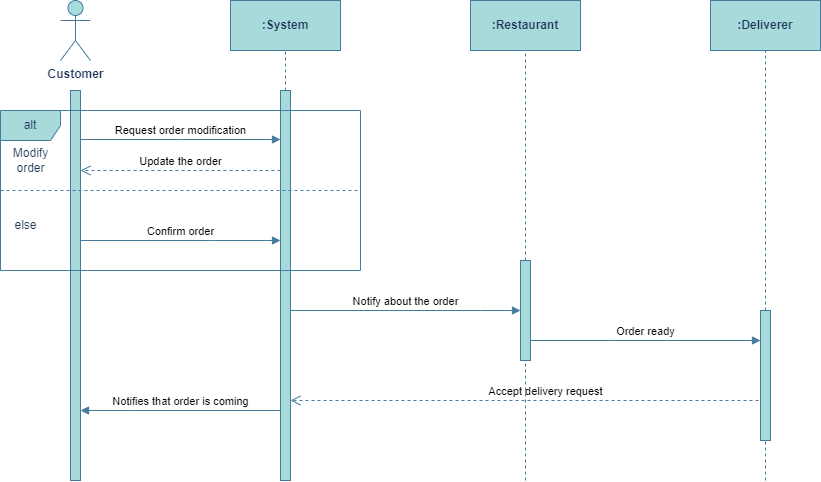

The diagram above was exported from draw.io. Its source (the exported page's mxGraphModel, read from the mxfile embedded in the PNG):
<mxGraphModel dx="1050" dy="573" grid="1" gridSize="10" guides="1" tooltips="1" connect="1" arrows="1" fold="1" page="1" pageScale="1" pageWidth="1100" pageHeight="850" background="none" math="0" shadow="0">
  <root>
    <mxCell id="0" />
    <mxCell id="1" parent="0" />
    <mxCell id="N_opT2plQah31-1EKCMf-1" value="&lt;b&gt;Customer&lt;/b&gt;" style="shape=umlActor;verticalLabelPosition=bottom;verticalAlign=top;html=1;labelBackgroundColor=none;fillColor=#A8DADC;strokeColor=#457B9D;fontColor=#1D3557;" vertex="1" parent="1">
      <mxGeometry x="70" y="40" width="30" height="60" as="geometry" />
    </mxCell>
    <mxCell id="N_opT2plQah31-1EKCMf-2" value="&lt;b&gt;:System&lt;/b&gt;" style="html=1;whiteSpace=wrap;labelBackgroundColor=none;fillColor=#A8DADC;strokeColor=#457B9D;fontColor=#1D3557;" vertex="1" parent="1">
      <mxGeometry x="240" y="40" width="110" height="50" as="geometry" />
    </mxCell>
    <mxCell id="N_opT2plQah31-1EKCMf-3" value="&lt;b&gt;:Restaurant&lt;/b&gt;" style="html=1;whiteSpace=wrap;labelBackgroundColor=none;fillColor=#A8DADC;strokeColor=#457B9D;fontColor=#1D3557;" vertex="1" parent="1">
      <mxGeometry x="480" y="40" width="110" height="50" as="geometry" />
    </mxCell>
    <mxCell id="N_opT2plQah31-1EKCMf-4" value="&lt;b&gt;:Deliverer&lt;/b&gt;" style="html=1;whiteSpace=wrap;labelBackgroundColor=none;fillColor=#A8DADC;strokeColor=#457B9D;fontColor=#1D3557;" vertex="1" parent="1">
      <mxGeometry x="720" y="40" width="110" height="50" as="geometry" />
    </mxCell>
    <mxCell id="N_opT2plQah31-1EKCMf-9" value="" style="html=1;points=[];perimeter=orthogonalPerimeter;outlineConnect=0;targetShapes=umlLifeline;portConstraint=eastwest;newEdgeStyle={&quot;edgeStyle&quot;:&quot;elbowEdgeStyle&quot;,&quot;elbow&quot;:&quot;vertical&quot;,&quot;curved&quot;:0,&quot;rounded&quot;:0};labelBackgroundColor=none;fillColor=#A8DADC;strokeColor=#457B9D;fontColor=#1D3557;" vertex="1" parent="1">
      <mxGeometry x="80" y="130" width="10" height="390" as="geometry" />
    </mxCell>
    <mxCell id="N_opT2plQah31-1EKCMf-10" value="" style="html=1;points=[];perimeter=orthogonalPerimeter;outlineConnect=0;targetShapes=umlLifeline;portConstraint=eastwest;newEdgeStyle={&quot;edgeStyle&quot;:&quot;elbowEdgeStyle&quot;,&quot;elbow&quot;:&quot;vertical&quot;,&quot;curved&quot;:0,&quot;rounded&quot;:0};labelBackgroundColor=none;fillColor=#A8DADC;strokeColor=#457B9D;fontColor=#1D3557;" vertex="1" parent="1">
      <mxGeometry x="290" y="130" width="10" height="390" as="geometry" />
    </mxCell>
    <mxCell id="N_opT2plQah31-1EKCMf-12" value="alt" style="shape=umlFrame;whiteSpace=wrap;html=1;pointerEvents=0;labelBackgroundColor=none;fillColor=#A8DADC;strokeColor=#457B9D;fontColor=#1D3557;" vertex="1" parent="1">
      <mxGeometry x="10" y="150" width="360" height="160" as="geometry" />
    </mxCell>
    <mxCell id="N_opT2plQah31-1EKCMf-14" value="Modify &lt;br&gt;order" style="text;html=1;align=center;verticalAlign=middle;resizable=0;points=[];autosize=1;strokeColor=none;fillColor=none;labelBackgroundColor=none;fontColor=#1D3557;" vertex="1" parent="1">
      <mxGeometry x="10" y="180" width="60" height="40" as="geometry" />
    </mxCell>
    <mxCell id="N_opT2plQah31-1EKCMf-16" value="else" style="text;html=1;align=center;verticalAlign=middle;resizable=0;points=[];autosize=1;strokeColor=none;fillColor=none;labelBackgroundColor=none;fontColor=#1D3557;" vertex="1" parent="1">
      <mxGeometry x="10" y="250" width="50" height="30" as="geometry" />
    </mxCell>
    <mxCell id="N_opT2plQah31-1EKCMf-17" value="Request order modification" style="html=1;verticalAlign=bottom;endArrow=block;edgeStyle=elbowEdgeStyle;elbow=vertical;curved=0;rounded=0;labelBackgroundColor=none;strokeColor=#457B9D;fontColor=default;" edge="1" parent="1" target="N_opT2plQah31-1EKCMf-10">
      <mxGeometry width="80" relative="1" as="geometry">
        <mxPoint x="90" y="179" as="sourcePoint" />
        <mxPoint x="170" y="179" as="targetPoint" />
      </mxGeometry>
    </mxCell>
    <mxCell id="N_opT2plQah31-1EKCMf-18" value="" style="endArrow=none;dashed=1;html=1;rounded=0;labelBackgroundColor=none;strokeColor=#457B9D;fontColor=default;" edge="1" parent="1" source="N_opT2plQah31-1EKCMf-12" target="N_opT2plQah31-1EKCMf-12">
      <mxGeometry width="50" height="50" relative="1" as="geometry">
        <mxPoint x="130" y="250" as="sourcePoint" />
        <mxPoint x="180" y="200" as="targetPoint" />
        <Array as="points">
          <mxPoint x="100" y="230" />
          <mxPoint x="340" y="230" />
        </Array>
      </mxGeometry>
    </mxCell>
    <mxCell id="N_opT2plQah31-1EKCMf-19" value="Update the order" style="html=1;verticalAlign=bottom;endArrow=open;dashed=1;endSize=8;edgeStyle=elbowEdgeStyle;elbow=vertical;curved=0;rounded=0;labelBackgroundColor=none;strokeColor=#457B9D;fontColor=default;" edge="1" parent="1" target="N_opT2plQah31-1EKCMf-9">
      <mxGeometry relative="1" as="geometry">
        <mxPoint x="290" y="210" as="sourcePoint" />
        <mxPoint x="210" y="210" as="targetPoint" />
      </mxGeometry>
    </mxCell>
    <mxCell id="N_opT2plQah31-1EKCMf-20" value="Confirm order" style="html=1;verticalAlign=bottom;endArrow=block;edgeStyle=elbowEdgeStyle;elbow=vertical;curved=0;rounded=0;labelBackgroundColor=none;strokeColor=#457B9D;fontColor=default;" edge="1" parent="1" source="N_opT2plQah31-1EKCMf-9" target="N_opT2plQah31-1EKCMf-10">
      <mxGeometry width="80" relative="1" as="geometry">
        <mxPoint x="140" y="264.5" as="sourcePoint" />
        <mxPoint x="220" y="264.5" as="targetPoint" />
        <Array as="points">
          <mxPoint x="220" y="280" />
        </Array>
      </mxGeometry>
    </mxCell>
    <mxCell id="N_opT2plQah31-1EKCMf-21" value="" style="html=1;points=[];perimeter=orthogonalPerimeter;outlineConnect=0;targetShapes=umlLifeline;portConstraint=eastwest;newEdgeStyle={&quot;edgeStyle&quot;:&quot;elbowEdgeStyle&quot;,&quot;elbow&quot;:&quot;vertical&quot;,&quot;curved&quot;:0,&quot;rounded&quot;:0};labelBackgroundColor=none;fillColor=#A8DADC;strokeColor=#457B9D;fontColor=#1D3557;" vertex="1" parent="1">
      <mxGeometry x="530" y="300" width="10" height="100" as="geometry" />
    </mxCell>
    <mxCell id="N_opT2plQah31-1EKCMf-22" value="Notify about the order" style="html=1;verticalAlign=bottom;endArrow=block;edgeStyle=elbowEdgeStyle;elbow=vertical;curved=0;rounded=0;labelBackgroundColor=none;strokeColor=#457B9D;fontColor=default;" edge="1" parent="1" source="N_opT2plQah31-1EKCMf-10" target="N_opT2plQah31-1EKCMf-21">
      <mxGeometry width="80" relative="1" as="geometry">
        <mxPoint x="380" y="360" as="sourcePoint" />
        <mxPoint x="460" y="360" as="targetPoint" />
        <Array as="points">
          <mxPoint x="490" y="350" />
          <mxPoint x="470" y="360" />
        </Array>
      </mxGeometry>
    </mxCell>
    <mxCell id="N_opT2plQah31-1EKCMf-24" value="" style="html=1;points=[];perimeter=orthogonalPerimeter;outlineConnect=0;targetShapes=umlLifeline;portConstraint=eastwest;newEdgeStyle={&quot;edgeStyle&quot;:&quot;elbowEdgeStyle&quot;,&quot;elbow&quot;:&quot;vertical&quot;,&quot;curved&quot;:0,&quot;rounded&quot;:0};labelBackgroundColor=none;fillColor=#A8DADC;strokeColor=#457B9D;fontColor=#1D3557;" vertex="1" parent="1">
      <mxGeometry x="770" y="350" width="10" height="130" as="geometry" />
    </mxCell>
    <mxCell id="N_opT2plQah31-1EKCMf-25" value="Order ready" style="html=1;verticalAlign=bottom;endArrow=block;edgeStyle=elbowEdgeStyle;elbow=vertical;curved=0;rounded=0;labelBackgroundColor=none;strokeColor=#457B9D;fontColor=default;" edge="1" parent="1" source="N_opT2plQah31-1EKCMf-21" target="N_opT2plQah31-1EKCMf-24">
      <mxGeometry width="80" relative="1" as="geometry">
        <mxPoint x="590" y="400" as="sourcePoint" />
        <mxPoint x="670" y="400" as="targetPoint" />
        <Array as="points">
          <mxPoint x="620" y="380" />
          <mxPoint x="700" y="400" />
        </Array>
      </mxGeometry>
    </mxCell>
    <mxCell id="N_opT2plQah31-1EKCMf-27" value="Accept delivery request" style="html=1;verticalAlign=bottom;endArrow=open;dashed=1;endSize=8;edgeStyle=elbowEdgeStyle;elbow=vertical;curved=0;rounded=0;labelBackgroundColor=none;strokeColor=#457B9D;fontColor=default;" edge="1" parent="1" target="N_opT2plQah31-1EKCMf-10">
      <mxGeometry relative="1" as="geometry">
        <mxPoint x="770" y="480" as="sourcePoint" />
        <mxPoint x="690" y="480" as="targetPoint" />
        <Array as="points">
          <mxPoint x="610" y="440" />
          <mxPoint x="450" y="420" />
          <mxPoint x="410" y="450" />
          <mxPoint x="370" y="440" />
        </Array>
      </mxGeometry>
    </mxCell>
    <mxCell id="N_opT2plQah31-1EKCMf-32" value="Notifies that order is coming" style="html=1;verticalAlign=bottom;endArrow=block;edgeStyle=elbowEdgeStyle;elbow=vertical;curved=0;rounded=0;labelBackgroundColor=none;strokeColor=#457B9D;fontColor=default;" edge="1" parent="1" source="N_opT2plQah31-1EKCMf-10" target="N_opT2plQah31-1EKCMf-9">
      <mxGeometry width="80" relative="1" as="geometry">
        <mxPoint x="170" y="510" as="sourcePoint" />
        <mxPoint x="250" y="510" as="targetPoint" />
        <Array as="points">
          <mxPoint x="140" y="450" />
          <mxPoint x="260" y="490" />
          <mxPoint x="230" y="510" />
        </Array>
      </mxGeometry>
    </mxCell>
    <mxCell id="N_opT2plQah31-1EKCMf-34" value="" style="endArrow=none;dashed=1;html=1;rounded=0;entryX=0.5;entryY=1;entryDx=0;entryDy=0;labelBackgroundColor=none;strokeColor=#457B9D;fontColor=default;" edge="1" parent="1" source="N_opT2plQah31-1EKCMf-10" target="N_opT2plQah31-1EKCMf-2">
      <mxGeometry width="50" height="50" relative="1" as="geometry">
        <mxPoint x="370" y="190" as="sourcePoint" />
        <mxPoint x="420" y="140" as="targetPoint" />
      </mxGeometry>
    </mxCell>
    <mxCell id="N_opT2plQah31-1EKCMf-35" value="" style="endArrow=none;dashed=1;html=1;rounded=0;entryX=0.5;entryY=1;entryDx=0;entryDy=0;labelBackgroundColor=none;strokeColor=#457B9D;fontColor=default;" edge="1" parent="1" source="N_opT2plQah31-1EKCMf-21" target="N_opT2plQah31-1EKCMf-3">
      <mxGeometry width="50" height="50" relative="1" as="geometry">
        <mxPoint x="380" y="320" as="sourcePoint" />
        <mxPoint x="430" y="270" as="targetPoint" />
      </mxGeometry>
    </mxCell>
    <mxCell id="N_opT2plQah31-1EKCMf-36" value="" style="endArrow=none;dashed=1;html=1;rounded=0;labelBackgroundColor=none;strokeColor=#457B9D;fontColor=default;" edge="1" parent="1" target="N_opT2plQah31-1EKCMf-21">
      <mxGeometry width="50" height="50" relative="1" as="geometry">
        <mxPoint x="535" y="520" as="sourcePoint" />
        <mxPoint x="560" y="470" as="targetPoint" />
      </mxGeometry>
    </mxCell>
    <mxCell id="N_opT2plQah31-1EKCMf-37" value="" style="endArrow=none;dashed=1;html=1;rounded=0;entryX=0.5;entryY=1;entryDx=0;entryDy=0;labelBackgroundColor=none;strokeColor=#457B9D;fontColor=default;" edge="1" parent="1" source="N_opT2plQah31-1EKCMf-24" target="N_opT2plQah31-1EKCMf-4">
      <mxGeometry width="50" height="50" relative="1" as="geometry">
        <mxPoint x="730" y="270" as="sourcePoint" />
        <mxPoint x="780" y="220" as="targetPoint" />
      </mxGeometry>
    </mxCell>
    <mxCell id="N_opT2plQah31-1EKCMf-38" value="" style="endArrow=none;dashed=1;html=1;rounded=0;labelBackgroundColor=none;strokeColor=#457B9D;fontColor=default;" edge="1" parent="1" target="N_opT2plQah31-1EKCMf-24">
      <mxGeometry width="50" height="50" relative="1" as="geometry">
        <mxPoint x="775" y="520" as="sourcePoint" />
        <mxPoint x="800" y="530" as="targetPoint" />
      </mxGeometry>
    </mxCell>
  </root>
</mxGraphModel>